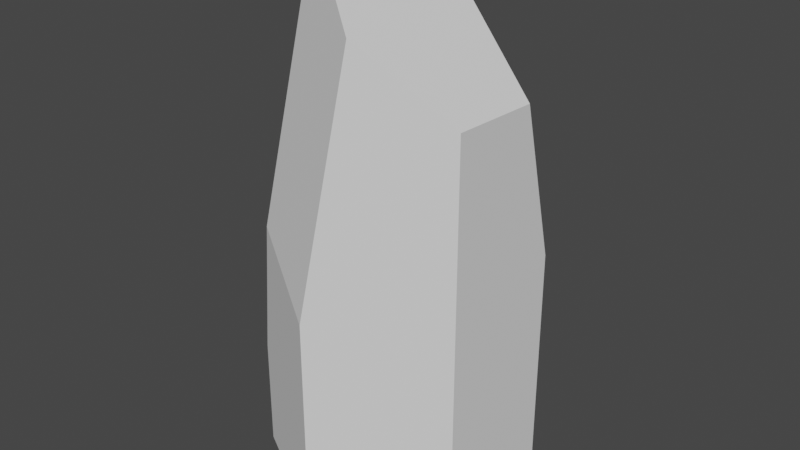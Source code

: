 # Source: MarsCliff.blend  (saved by Blender 3.6.11; exported with 4.5.12 LTS)
import bpy
from mathutils import Matrix  # noqa: F401  (used for matrix-valued properties, if any)

bpy.ops.wm.read_factory_settings(use_empty=True)
scene = bpy.context.scene
scene.name = 'Scene'

# ---- collections
col_collection = bpy.data.collections.new('Collection'); scene.collection.children.link(col_collection)

# ---- world
world_world = bpy.data.worlds.new('World'); scene.world = world_world
world_world.use_nodes = True; world_world.node_tree.nodes.clear()
_N = world_world.node_tree.nodes; _L = world_world.node_tree.links
n0 = _N.new('ShaderNodeOutputWorld'); n0.name = 'World Output'; n0.location = (300, 300)
n1 = _N.new('ShaderNodeBackground'); n1.name = 'Background'; n1.location = (10, 300)
n1.inputs[0].default_value = (0.05088, 0.05088, 0.05088, 1.0)
_L.new(n1.outputs[0], n0.inputs[0])
n0.is_active_output = True
world_world.color = (0.05088, 0.05088, 0.05088)
world_world.use_sun_shadow = False
world_world.sun_shadow_jitter_overblur = 0.0

# ---- meshes
me_cylinder = bpy.data.meshes.new('Cylinder')
me_cylinder.from_pydata([(0.0, 1.0, -1.0), (0.866, 0.5, -1.0), (0.866, -0.5, -1.0), (0.0, -1.0, -1.0), (-0.866, -0.5, -1.0), (-0.866, 0.5, -1.0), (-0.866, -0.5, -0.1532), (-0.866, 0.5, -0.4456), (0.0, -1.0, 0.6102), (-0.6736, -0.6111, 0.9459), (0.866, -0.5, 2.003), (0.3011, -0.8261, 2.523), (-0.358, -0.4786, 2.656), (-0.1033, -0.5671, 2.876), (0.866, 0.5, 0.7942), (0.866, 0.2001, 1.976), (0.0, 1.0, 0.5899), (0.07862, 0.4306, 2.674), (-0.5464, 0.6845, 1.272), (-0.3677, 0.5318, 2.306), (-0.2325, 0.6712, 2.36), (-0.2675, 0.8456, 1.744)], [], [(0, 1, 2, 3, 4, 5), (4, 6, 7, 5), (3, 8, 9, 6, 4), (2, 10, 11, 8, 3), (9, 8, 11, 13, 12), (21, 18, 19, 20), (11, 10, 15, 17, 13), (1, 14, 15, 10, 2), (0, 16, 14, 1), (17, 15, 14, 16, 21, 20), (17, 20, 19, 12, 13), (7, 6, 9, 12, 19, 18), (5, 7, 18, 21, 16, 0)])
_uv = me_cylinder.uv_layers.new(name='UVMap')
_uv.uv.foreach_set('vector', [1.0, 0.2617, 0.8489, 0.349, 0.6978, 0.2617, 0.6978, 0.08724, 0.8489, 7.018e-08, 1.0, 0.08724, 0.08326, 0.6854, 0.08326, 0.5383, 0.2577, 0.5895, 0.2577, 0.6858, 0.0, 0.6718, 0.0, 0.392, 0.06476, 0.3442, 0.08326, 0.5383, 0.08326, 0.6854, 0.6106, 0.6762, 0.6106, 0.1522, 0.6675, 0.06157, 0.6978, 0.3953, 0.6978, 0.6762, 0.06476, 0.3442, 0.0, 0.392, 0.0317, 0.05494, 0.07503, 0.0, 0.08931, 0.04225, 0.3207, 0.1998, 0.2913, 0.2862, 0.2655, 0.1035, 0.2904, 0.0921, 0.6675, 0.06157, 0.6106, 0.1522, 0.4884, 0.157, 0.4482, 0.03523, 0.6223, 0.0, 0.4361, 0.6762, 0.4361, 0.3632, 0.4884, 0.157, 0.6106, 0.1522, 0.6106, 0.6762, 0.3488, 0.6762, 0.3488, 0.3988, 0.4361, 0.3632, 0.4361, 0.6762, 0.4482, 0.03523, 0.4884, 0.157, 0.4361, 0.3632, 0.3488, 0.3988, 0.3758, 0.1974, 0.4062, 0.08995, 0.2499, 0.03267, 0.2904, 0.0921, 0.2655, 0.1035, 0.08931, 0.04225, 0.07503, 0.0, 0.2577, 0.5895, 0.08326, 0.5383, 0.06476, 0.3442, 0.08931, 0.04225, 0.2655, 0.1035, 0.2913, 0.2862, 0.2577, 0.6858, 0.2577, 0.5895, 0.2913, 0.2862, 0.3207, 0.1998, 0.3488, 0.3963, 0.3488, 0.6726])
me_cylinder.update()

# ---- objects
ob_cylinder = bpy.data.objects.new('Cylinder', me_cylinder)

# ---- transforms, parenting, visibility, modifiers, constraints
ob_cylinder.location = (0.0, 0.0, 0.0)

# ---- collection membership
col_collection.objects.link(ob_cylinder)

# ---- scene / render settings (as saved in the file)
scene.frame_start = 1; scene.frame_end = 250; scene.frame_set(1)
scene.render.engine = 'BLENDER_EEVEE_NEXT'
scene.cycles.sampling_pattern = 'TABULATED_SOBOL'
scene.view_settings.view_transform = 'Filmic'
bpy.context.view_layer.update()

# ---- added for rendering (the .blend has no active camera and no usable light): camera, sun
cam_auto = bpy.data.cameras.new('AutoCamera')
cam_auto.lens = 50.0
cam_auto.sensor_width = 36.0
cam_auto.clip_end = 1000.0
ob_auto_camera = bpy.data.objects.new('AutoCamera', cam_auto)
scene.collection.objects.link(ob_auto_camera)
ob_auto_camera.location = (4.34186, -5.21024, 4.41141)
ob_auto_camera.rotation_euler = (1.09748, -7.21219e-08, 0.694738)
scene.camera = ob_auto_camera
light_auto_sun = bpy.data.lights.new('AutoSun', 'SUN')
light_auto_sun.energy = 3.0
light_auto_sun.angle = 0.0523599
ob_auto_sun = bpy.data.objects.new('AutoSun', light_auto_sun)
scene.collection.objects.link(ob_auto_sun)
ob_auto_sun.rotation_euler = (0.872665, 0.174533, 0.523599)
bpy.context.view_layer.update()
